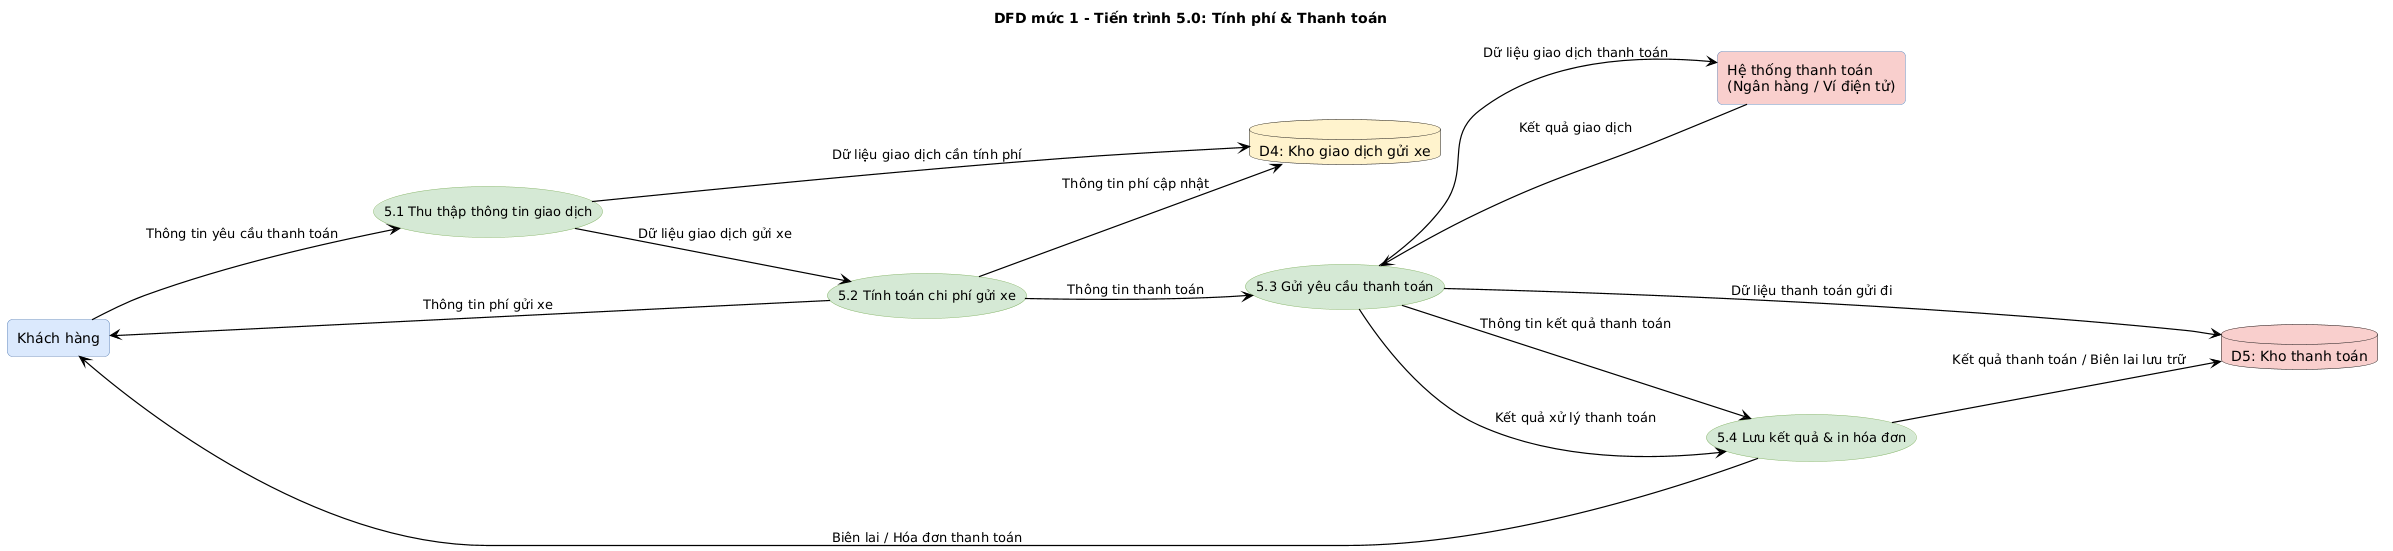

The diagram above was rendered by PlantUML. Its source (embedded in the PNG):
@startuml
title DFD mức 1 - Tiến trình 5.0: Tính phí & Thanh toán
left to right direction
skinparam rectangle {
  BackgroundColor #dae8fc
  BorderColor #6c8ebf
  RoundCorner 10
}
skinparam usecase {
  BackgroundColor #d5e8d4
  BorderColor #82b366
  FontSize 13
}
skinparam arrow {
  Color black
  Thickness 1.2
}
skinparam nodesep 80
skinparam ranksep 70

'====================================================
' Tác nhân bên ngoài
rectangle "Khách hàng" as KH #dae8fc
rectangle "Hệ thống thanh toán\n(Ngân hàng / Ví điện tử)" as PAY #f8cecc

' Kho dữ liệu
database "D4: Kho giao dịch gửi xe" as D4 #fff2cc
database "D5: Kho thanh toán" as D5 #f8cecc

'====================================================
' Các tiến trình con
usecase "5.1 Thu thập thông tin giao dịch" as UC1
usecase "5.2 Tính toán chi phí gửi xe" as UC2
usecase "5.3 Gửi yêu cầu thanh toán" as UC3
usecase "5.4 Lưu kết quả & in hóa đơn" as UC4

'====================================================
' Luồng dữ liệu (danh từ / cụm danh từ)

'--- Khách hàng ---
KH --> UC1 : Thông tin yêu cầu thanh toán
UC2 --> KH : Thông tin phí gửi xe
UC4 --> KH : Biên lai / Hóa đơn thanh toán

'--- Hệ thống thanh toán ---
UC3 --> PAY : Dữ liệu giao dịch thanh toán
PAY --> UC3 : Kết quả giao dịch
UC3 --> UC4 : Thông tin kết quả thanh toán

'--- Liên kết giữa các tiến trình ---
UC1 --> UC2 : Dữ liệu giao dịch gửi xe
UC2 --> UC3 : Thông tin thanh toán
UC3 --> UC4 : Kết quả xử lý thanh toán

'--- Kho dữ liệu ---
UC1 --> D4 : Dữ liệu giao dịch cần tính phí
UC2 --> D4 : Thông tin phí cập nhật
UC3 --> D5 : Dữ liệu thanh toán gửi đi
UC4 --> D5 : Kết quả thanh toán / Biên lai lưu trữ
@enduml